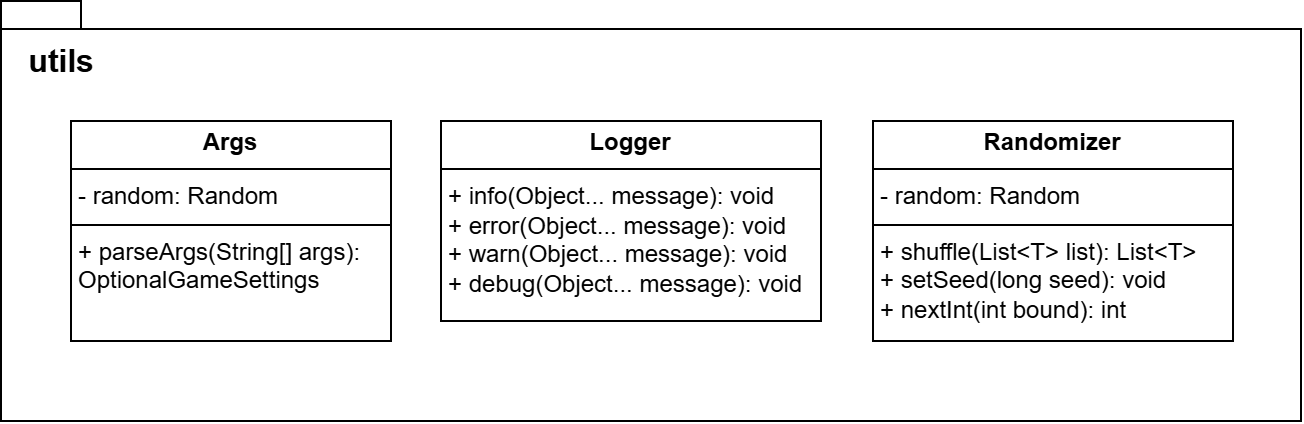

The diagram above was exported from draw.io. Its source (the exported page's mxGraphModel, read from the mxfile embedded in the PNG):
<mxGraphModel dx="1231" dy="708" grid="1" gridSize="10" guides="1" tooltips="1" connect="1" arrows="1" fold="1" page="1" pageScale="1" pageWidth="827" pageHeight="1169" math="0" shadow="0">
  <root>
    <mxCell id="0" />
    <mxCell id="1" parent="0" />
    <mxCell id="UTYfCWX44Z4ygw-e_9lp-1" value="" style="shape=folder;fontStyle=1;spacingTop=10;tabWidth=40;tabHeight=14;tabPosition=left;html=1;whiteSpace=wrap;" vertex="1" parent="1">
      <mxGeometry x="120" y="280" width="650" height="210" as="geometry" />
    </mxCell>
    <mxCell id="UTYfCWX44Z4ygw-e_9lp-2" value="utils" style="text;strokeColor=none;fillColor=none;html=1;fontSize=16;fontStyle=1;verticalAlign=middle;align=center;" vertex="1" parent="1">
      <mxGeometry x="130" y="300" width="40" height="20" as="geometry" />
    </mxCell>
    <mxCell id="UTYfCWX44Z4ygw-e_9lp-3" value="&lt;p style=&quot;margin:0px;margin-top:4px;text-align:center;&quot;&gt;&lt;b&gt;Randomizer&lt;/b&gt;&lt;/p&gt;&lt;hr size=&quot;1&quot; style=&quot;border-style:solid;&quot;&gt;&lt;p style=&quot;margin:0px;margin-left:4px;&quot;&gt;- random: Random&lt;/p&gt;&lt;hr size=&quot;1&quot; style=&quot;border-style:solid;&quot;&gt;&lt;p style=&quot;margin:0px;margin-left:4px;&quot;&gt;+ shuffle(List&amp;lt;T&amp;gt; list): List&amp;lt;T&amp;gt;&lt;/p&gt;&lt;p style=&quot;margin:0px;margin-left:4px;&quot;&gt;+ setSeed(long seed): void&lt;/p&gt;&lt;p style=&quot;margin:0px;margin-left:4px;&quot;&gt;+ nextInt(int bound): int&lt;/p&gt;" style="verticalAlign=top;align=left;overflow=fill;html=1;whiteSpace=wrap;" vertex="1" parent="1">
      <mxGeometry x="556" y="340" width="180" height="110" as="geometry" />
    </mxCell>
    <mxCell id="UTYfCWX44Z4ygw-e_9lp-4" value="&lt;p style=&quot;margin:0px;margin-top:4px;text-align:center;&quot;&gt;&lt;b&gt;Logger&lt;/b&gt;&lt;/p&gt;&lt;hr size=&quot;1&quot; style=&quot;border-style:solid;&quot;&gt;&lt;p style=&quot;margin:0px;margin-left:4px;&quot;&gt;+ info(Object... message): void&lt;br&gt;&lt;/p&gt;&lt;p style=&quot;margin:0px;margin-left:4px;&quot;&gt;+ error(Object... message): void&lt;/p&gt;&lt;p style=&quot;margin:0px;margin-left:4px;&quot;&gt;+ warn(Object... message): void&lt;/p&gt;&lt;p style=&quot;margin:0px;margin-left:4px;&quot;&gt;+ debug(Object... message): void&lt;/p&gt;" style="verticalAlign=top;align=left;overflow=fill;html=1;whiteSpace=wrap;" vertex="1" parent="1">
      <mxGeometry x="340" y="340" width="190" height="100" as="geometry" />
    </mxCell>
    <mxCell id="UTYfCWX44Z4ygw-e_9lp-8" value="&lt;p style=&quot;margin:0px;margin-top:4px;text-align:center;&quot;&gt;&lt;b&gt;Args&lt;/b&gt;&lt;/p&gt;&lt;hr size=&quot;1&quot; style=&quot;border-style:solid;&quot;&gt;&lt;p style=&quot;margin:0px;margin-left:4px;&quot;&gt;- random: Random&lt;/p&gt;&lt;hr size=&quot;1&quot; style=&quot;border-style:solid;&quot;&gt;&lt;p style=&quot;margin:0px;margin-left:4px;&quot;&gt;+ parseArgs(String[] args): OptionalGameSettings&lt;br&gt;&lt;/p&gt;" style="verticalAlign=top;align=left;overflow=fill;html=1;whiteSpace=wrap;" vertex="1" parent="1">
      <mxGeometry x="155" y="340" width="160" height="110" as="geometry" />
    </mxCell>
  </root>
</mxGraphModel>